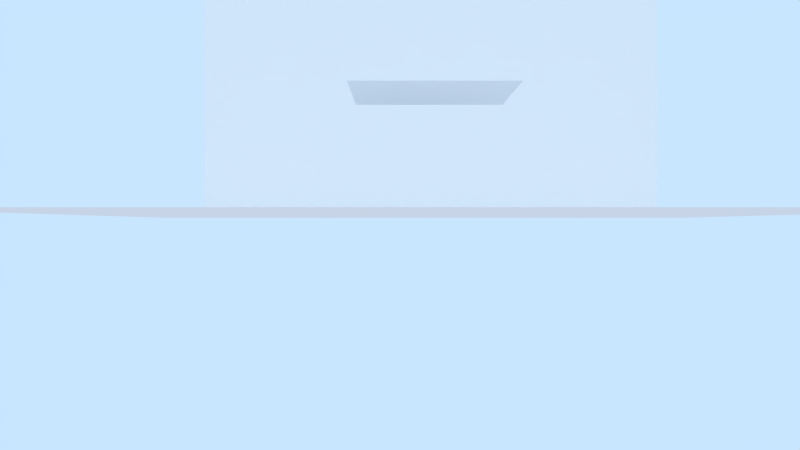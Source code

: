 # Source: resolucao024b.blend  (saved by Blender 2.79.7; exported with 4.5.12 LTS)
import bpy
from mathutils import Matrix  # noqa: F401  (used for matrix-valued properties, if any)

bpy.ops.wm.read_factory_settings(use_empty=True)
scene = bpy.context.scene
scene.name = 'Scene'

# ---- collections
col_collection_1 = bpy.data.collections.new('Collection 1'); scene.collection.children.link(col_collection_1)

# ---- materials (node trees are filled in below, after node groups)
mat_material = bpy.data.materials.new('Material')
mat_material.alpha_threshold = 0.0
mat_material.use_transparent_shadow = False
mat_material.roughness = 0.5
mat_ground = bpy.data.materials.new('Ground')
mat_ground.alpha_threshold = 0.0
mat_ground.use_transparent_shadow = False
mat_ground.roughness = 0.5
mat_ground.line_color = (0.0, 0.0, 0.0, 1.0)

# ---- material node trees

# ---- world
world_world = bpy.data.worlds.new('World'); scene.world = world_world
world_world.color = (0.5853, 0.7879, 1.0)
world_world.use_sun_shadow = False
world_world.sun_shadow_jitter_overblur = 0.0

# ---- cameras
cam_camera = bpy.data.cameras.new('Camera')
cam_camera.clip_end = 100.0
cam_camera.lens = 35.0
cam_camera.sensor_width = 32.0
cam_camera.sensor_height = 18.0
cam_camera.ortho_scale = 7.314
cam_camera.dof.focus_distance = 0.0
cam_camera.dof.aperture_fstop = 128.0

# ---- lights
light_lamp_002 = bpy.data.lights.new('Lamp.002', 'SUN')
light_lamp_002.color = (1.0, 0.2858, 0.003573)
light_lamp_002.transmission_factor = 0.0
light_lamp_002.cutoff_distance = 30.0
light_lamp_002.angle = 0.1993
light_lamp_002.energy = 0.4
light_lamp_002.shadow_buffer_clip_start = 1.001
light_lamp_002.shadow_soft_size = 0.1
light_lamp_002.shadow_cascade_max_distance = 1000.0
light_lamp_001 = bpy.data.lights.new('Lamp.001', 'SUN')
light_lamp_001.color = (0.002057, 0.3427, 1.0)
light_lamp_001.transmission_factor = 0.0
light_lamp_001.cutoff_distance = 30.0
light_lamp_001.angle = 0.1993
light_lamp_001.energy = 0.4
light_lamp_001.shadow_buffer_clip_start = 1.001
light_lamp_001.shadow_soft_size = 0.1
light_lamp_001.shadow_cascade_max_distance = 1000.0
light_sun = bpy.data.lights.new('Sun', 'SUN')
light_sun.transmission_factor = 0.0
light_sun.cutoff_distance = 42.0
light_sun.angle = 0.1993
light_sun.energy = 1.0
light_sun.shadow_buffer_clip_start = 1.001
light_sun.shadow_soft_size = 0.1
light_sun.shadow_cascade_max_distance = 1000.0

# ---- meshes
me_plane_002 = bpy.data.meshes.new('Plane.002')
me_plane_002.from_pydata([(-1.0, -1.0, 0.0), (1.0, -1.0, 0.0), (-1.0, 1.0, 0.0), (1.0, 1.0, 0.0)], [], [(0, 1, 3, 2)])
_uv = me_plane_002.uv_layers.new(name='UVMap')
_uv.uv.foreach_set('vector', [0.0, 0.0, 0.1255, 0.0, 0.1255, 0.1255, 0.0, 0.1255])
me_plane_002.materials.append(mat_material)
me_plane_002.use_remesh_preserve_volume = False
me_plane_002.use_remesh_preserve_attributes = False
me_plane_002.use_mirror_vertex_groups = False
me_plane_002.update()
me_plane_001 = bpy.data.meshes.new('Plane.001')
me_plane_001.from_pydata([(-1.0, -1.0, 0.0), (1.0, -1.0, 0.0), (-1.0, 1.0, 0.0), (1.0, 1.0, 0.0)], [], [(0, 1, 3, 2)])
_uv = me_plane_001.uv_layers.new(name='UVMap')
_uv.uv.foreach_set('vector', [0.0, 1.0, 0.0, 0.0, 1.0, 0.0, 1.0, 1.0])
me_plane_001.materials.append(mat_ground)
me_plane_001.use_remesh_preserve_volume = False
me_plane_001.use_remesh_preserve_attributes = False
me_plane_001.use_mirror_vertex_groups = False
me_plane_001.update()
me_plane = bpy.data.meshes.new('Plane')
me_plane.from_pydata([(-1.0, -1.0, 0.0), (1.0, -1.0, 0.0), (-1.0, 1.0, 0.0), (1.0, 1.0, 0.0)], [], [(0, 1, 3, 2)])
me_plane.materials.append(mat_ground)
me_plane.use_remesh_preserve_volume = False
me_plane.use_remesh_preserve_attributes = False
me_plane.use_mirror_vertex_groups = False
me_plane.update()

# ---- objects
ob_plane_002 = bpy.data.objects.new('Plane.002', me_plane_002)
ob_plane_001 = bpy.data.objects.new('Plane.001', me_plane_001)
ob_lamp_002 = bpy.data.objects.new('Lamp.002', light_lamp_002)
ob_lamp_001 = bpy.data.objects.new('Lamp.001', light_lamp_001)
ob_plane = bpy.data.objects.new('Plane', me_plane)
ob_lamp = bpy.data.objects.new('Lamp', light_sun)
ob_camera = bpy.data.objects.new('Camera', cam_camera)

# ---- transforms, parenting, visibility, modifiers, constraints
ob_plane_002.location = (0.0, 0.0, 3.31)
ob_plane_002.rotation_euler = (0.0, -0.0, 1.571)
ob_plane_002.scale = (2.193, 2.193, 2.193)
ob_plane_002.lineart.crease_threshold = 0.0
ob_plane_001.location = (-11.24, 0.3697, 9.371)
ob_plane_001.rotation_euler = (-0.0, 1.571, 0.0)
ob_plane_001.scale = (9.09, 9.09, 9.09)
ob_plane_001.lineart.crease_threshold = 0.0
ob_lamp_002.location = (7.781, 4.307, 6.73)
ob_lamp_002.rotation_euler = (3.142, -0.0, 0.0)
ob_lamp_002.lock_rotations_4d = False
ob_lamp_002.empty_display_type = 'ARROWS'
ob_lamp_002.color = (0.0, 0.0, 0.0, 0.0)
ob_lamp_002.lineart.crease_threshold = 0.0
ob_lamp_001.location = (7.781, 4.307, 6.73)
ob_lamp_001.lock_rotations_4d = False
ob_lamp_001.empty_display_type = 'ARROWS'
ob_lamp_001.color = (0.0, 0.0, 0.0, 0.0)
ob_lamp_001.lineart.crease_threshold = 0.0
ob_plane.location = (0.0, 0.0, 0.0)
ob_plane.scale = (10.0, 10.0, 10.0)
ob_plane.lineart.crease_threshold = 0.0
ob_lamp.location = (10.31, 3.409, 14.65)
ob_lamp.rotation_euler = (0.6503, 0.05522, 1.866)
ob_lamp.lock_rotations_4d = False
ob_lamp.empty_display_type = 'ARROWS'
ob_lamp.color = (0.0, 0.0, 0.0, 0.0)
ob_lamp.lineart.crease_threshold = 0.0
ob_camera.location = (23.96, -0.8684, -0.2875)
ob_camera.rotation_euler = (1.571, -0.0, 1.571)
ob_camera.lock_rotations_4d = False
ob_camera.empty_display_type = 'ARROWS'
ob_camera.color = (0.0, 0.0, 0.0, 0.0)
ob_camera.display_type = 'WIRE'
ob_camera.lineart.crease_threshold = 0.0

# ---- collection membership
col_collection_1.objects.link(ob_plane_002)
col_collection_1.objects.link(ob_plane_001)
col_collection_1.objects.link(ob_lamp_002)
col_collection_1.objects.link(ob_lamp_001)
col_collection_1.objects.link(ob_plane)
col_collection_1.objects.link(ob_lamp)
col_collection_1.objects.link(ob_camera)

# ---- scene / render settings (as saved in the file)
scene.camera = ob_camera
scene.frame_start = 1; scene.frame_end = 250; scene.frame_set(1)
scene.render.engine = 'BLENDER_EEVEE_NEXT'
scene.render.resolution_percentage = 50
scene.render.dither_intensity = 0.0
scene.cycles.use_denoising = False
scene.cycles.samples = 128
scene.cycles.sampling_pattern = 'TABULATED_SOBOL'
scene.cycles.use_adaptive_sampling = False
scene.cycles.use_light_tree = False
scene.view_settings.view_transform = 'Standard'
bpy.context.view_layer.update()
